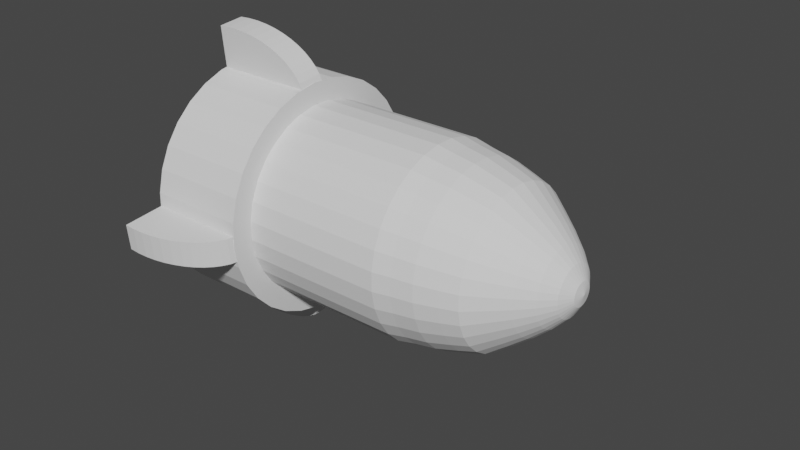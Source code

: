 # Source: Accual_rocket_.blend  (saved by Blender 2.91.10; exported with 4.5.12 LTS)
import bpy
from mathutils import Matrix  # noqa: F401  (used for matrix-valued properties, if any)

bpy.ops.wm.read_factory_settings(use_empty=True)
scene = bpy.context.scene
scene.name = 'Scene'

# ---- collections
col_collection = bpy.data.collections.new('Collection'); scene.collection.children.link(col_collection)

# ---- world
world_world = bpy.data.worlds.new('World'); scene.world = world_world
world_world.use_nodes = True; world_world.node_tree.nodes.clear()
_N = world_world.node_tree.nodes; _L = world_world.node_tree.links
n0 = _N.new('ShaderNodeOutputWorld'); n0.name = 'World Output'; n0.location = (300, 300)
n1 = _N.new('ShaderNodeBackground'); n1.name = 'Background'; n1.location = (10, 300)
n1.inputs[0].default_value = (0.05088, 0.05088, 0.05088, 1.0)
_L.new(n1.outputs[0], n0.inputs[0])
n0.is_active_output = True
world_world.color = (0.05088, 0.05088, 0.05088)
world_world.use_sun_shadow = False
world_world.sun_shadow_jitter_overblur = 0.0

# ---- meshes
me_cylinder = bpy.data.meshes.new('Cylinder')
me_cylinder.from_pydata([(9.301e-08, 0.7352, -0.3381), (2.467e-08, 1.544e-07, 0.7706), (0.1434, 0.7211, -0.3381), (0.2813, 0.6792, -0.3381), (0.4085, 0.6113, -0.3381), (0.5199, 0.5199, -0.3381), (0.6113, 0.4085, -0.3381), (0.6792, 0.2813, -0.3381), (0.7211, 0.1434, -0.3381), (0.7352, 1.307e-07, -0.3381), (0.7211, -0.1434, -0.3381), (0.6792, -0.2813, -0.3381), (0.6113, -0.4085, -0.3381), (0.5199, -0.5199, -0.3381), (0.4085, -0.6113, -0.3381), (0.2813, -0.6792, -0.3381), (0.1434, -0.7211, -0.3381), (-1.465e-07, -0.7352, -0.3381), (-0.1434, -0.7211, -0.3381), (-0.2813, -0.6792, -0.3381), (-0.4085, -0.6113, -0.3381), (-0.5199, -0.5199, -0.3381), (-0.6113, -0.4085, -0.3381), (-0.6792, -0.2813, -0.3381), (-0.7211, -0.1434, -0.3381), (-0.7352, 7.851e-07, -0.3381), (-0.7211, 0.1434, -0.3381), (-0.6792, 0.2813, -0.3381), (-0.6113, 0.4085, -0.3381), (-0.5199, 0.5199, -0.3381), (-0.4085, 0.6113, -0.3381), (-0.2813, 0.6792, -0.3381), (-0.1434, 0.7211, -0.3381), (-1.403e-08, 0.7352, 0.2121), (0.1434, 0.7211, 0.2121), (0.2813, 0.6792, 0.2121), (0.4085, 0.6113, 0.2121), (0.5199, 0.5199, 0.2121), (0.6113, 0.4085, 0.2121), (0.6792, 0.2813, 0.2121), (0.7211, 0.1434, 0.2121), (0.7352, 1.307e-07, 0.2121), (0.7211, -0.1434, 0.2121), (0.6792, -0.2813, 0.2121), (0.6113, -0.4085, 0.2121), (0.5199, -0.5199, 0.2121), (0.4085, -0.6113, 0.2121), (0.2813, -0.6792, 0.2121), (0.1434, -0.7211, 0.2121), (-2.536e-07, -0.7352, 0.2121), (-0.1434, -0.7211, 0.2121), (-0.2813, -0.6792, 0.2121), (-0.4085, -0.6113, 0.2121), (-0.5199, -0.5199, 0.2121), (-0.6113, -0.4085, 0.2121), (-0.6792, -0.2813, 0.2121), (-0.7211, -0.1434, 0.2121), (-0.7352, 7.851e-07, 0.2121), (-0.7211, 0.1434, 0.2121), (-0.6792, 0.2813, 0.2121), (-0.6113, 0.4085, 0.2121), (-0.5199, 0.5199, 0.2121), (-0.4085, 0.6113, 0.2121), (-0.2813, 0.6792, 0.2121), (-0.1434, 0.7211, 0.2121), (0.1156, 0.581, 0.5032), (-2.732e-08, 0.5924, 0.5032), (0.2267, 0.5473, 0.5032), (0.3291, 0.4925, 0.5032), (0.4189, 0.4189, 0.5032), (0.4925, 0.3291, 0.5032), (0.5473, 0.2267, 0.5032), (0.581, 0.1156, 0.5032), (0.5924, 1.609e-07, 0.5032), (0.581, -0.1156, 0.5032), (0.5473, -0.2267, 0.5032), (0.4925, -0.3291, 0.5032), (0.4189, -0.4189, 0.5032), (0.3291, -0.4925, 0.5032), (0.2267, -0.5473, 0.5032), (0.1156, -0.581, 0.5032), (-2.203e-07, -0.5924, 0.5032), (-0.1156, -0.581, 0.5032), (-0.2267, -0.5473, 0.5032), (-0.3291, -0.4925, 0.5032), (-0.4189, -0.4189, 0.5032), (-0.4925, -0.3291, 0.5032), (-0.5473, -0.2267, 0.5032), (-0.581, -0.1156, 0.5032), (-0.5924, 6.882e-07, 0.5032), (-0.581, 0.1156, 0.5032), (-0.5473, 0.2267, 0.5032), (-0.4925, 0.3291, 0.5032), (-0.4189, 0.4189, 0.5032), (-0.3291, 0.4925, 0.5032), (-0.2267, 0.5473, 0.5032), (-0.1156, 0.581, 0.5032), (0.09596, 0.4824, 0.5687), (-5.579e-08, 0.4919, 0.5687), (0.1882, 0.4544, 0.5687), (0.2733, 0.409, 0.5687), (0.3478, 0.3478, 0.5687), (0.409, 0.2733, 0.5687), (0.4544, 0.1882, 0.5687), (0.4824, 0.09596, 0.5687), (0.4919, 1.349e-07, 0.5687), (0.4824, -0.09596, 0.5687), (0.4544, -0.1882, 0.5687), (0.409, -0.2733, 0.5687), (0.3478, -0.3478, 0.5687), (0.2733, -0.409, 0.5687), (0.1882, -0.4544, 0.5687), (0.09596, -0.4824, 0.5687), (-1.841e-07, -0.4919, 0.5687), (-0.09596, -0.4824, 0.5687), (-0.1882, -0.4544, 0.5687), (-0.2733, -0.409, 0.5687), (-0.3478, -0.3478, 0.5687), (-0.409, -0.2733, 0.5687), (-0.4544, -0.1882, 0.5687), (-0.4824, -0.09596, 0.5687), (-0.4919, 6.107e-07, 0.5687), (-0.4824, 0.09596, 0.5687), (-0.4544, 0.1882, 0.5687), (-0.409, 0.2733, 0.5687), (-0.3478, 0.3478, 0.5687), (-0.2733, 0.409, 0.5687), (-0.1882, 0.4544, 0.5687), (-0.09596, 0.4824, 0.5687), (0.07636, 0.3839, 0.6317), (-9.518e-08, 0.3914, 0.6317), (0.1498, 0.3616, 0.6317), (0.2174, 0.3254, 0.6317), (0.2768, 0.2768, 0.6317), (0.3254, 0.2174, 0.6317), (0.3616, 0.1498, 0.6317), (0.3839, 0.07636, 0.6317), (0.3914, 1.064e-07, 0.6317), (0.3839, -0.07636, 0.6317), (0.3616, -0.1498, 0.6317), (0.3254, -0.2174, 0.6317), (0.2768, -0.2768, 0.6317), (0.2174, -0.3254, 0.6317), (0.1498, -0.3616, 0.6317), (0.07636, -0.3839, 0.6317), (-1.423e-07, -0.3914, 0.6317), (-0.07636, -0.3839, 0.6317), (-0.1498, -0.3616, 0.6317), (-0.2174, -0.3254, 0.6317), (-0.2768, -0.2768, 0.6317), (-0.3254, -0.2174, 0.6317), (-0.3616, -0.1498, 0.6317), (-0.3839, -0.07636, 0.6317), (-0.3914, 5.456e-07, 0.6317), (-0.3839, 0.07636, 0.6317), (-0.3616, 0.1498, 0.6317), (-0.3254, 0.2174, 0.6317), (-0.2768, 0.2768, 0.6317), (-0.2174, 0.3254, 0.6317), (-0.1498, 0.3616, 0.6317), (-0.07636, 0.3839, 0.6317), (0.05675, 0.2853, 0.6877), (-1.507e-07, 0.2909, 0.6877), (0.1113, 0.2688, 0.6877), (0.1616, 0.2419, 0.6877), (0.2057, 0.2057, 0.6877), (0.2419, 0.1616, 0.6877), (0.2688, 0.1113, 0.6877), (0.2853, 0.05675, 0.6877), (0.2909, 9.394e-08, 0.6877), (0.2853, -0.05675, 0.6877), (0.2688, -0.1113, 0.6877), (0.2419, -0.1616, 0.6877), (0.2057, -0.2057, 0.6877), (0.1616, -0.2419, 0.6877), (0.1113, -0.2688, 0.6877), (0.05675, -0.2853, 0.6877), (-9.167e-08, -0.2909, 0.6877), (-0.05675, -0.2853, 0.6877), (-0.1113, -0.2688, 0.6877), (-0.1616, -0.2419, 0.6877), (-0.2057, -0.2057, 0.6877), (-0.2419, -0.1616, 0.6877), (-0.2688, -0.1113, 0.6877), (-0.2853, -0.05675, 0.6877), (-0.2909, 4.975e-07, 0.6877), (-0.2853, 0.05675, 0.6877), (-0.2688, 0.1113, 0.6877), (-0.2419, 0.1616, 0.6877), (-0.2057, 0.2057, 0.6877), (-0.1616, 0.2419, 0.6877), (-0.1113, 0.2688, 0.6877), (-0.05675, 0.2853, 0.6877), (0.03715, 0.1868, 0.7325), (-2.022e-07, 0.1904, 0.7325), (0.07287, 0.1759, 0.7325), (0.1058, 0.1583, 0.7325), (0.1347, 0.1347, 0.7325), (0.1583, 0.1058, 0.7325), (0.1759, 0.07287, 0.7325), (0.1868, 0.03715, 0.7325), (0.1904, 8.002e-08, 0.7325), (0.1868, -0.03715, 0.7325), (0.1759, -0.07287, 0.7325), (0.1583, -0.1058, 0.7325), (0.1347, -0.1347, 0.7325), (0.1058, -0.1583, 0.7325), (0.07287, -0.1759, 0.7325), (0.03715, -0.1868, 0.7325), (-2.887e-08, -0.1904, 0.7325), (-0.03715, -0.1868, 0.7325), (-0.07287, -0.1759, 0.7325), (-0.1058, -0.1583, 0.7325), (-0.1347, -0.1347, 0.7325), (-0.1583, -0.1058, 0.7325), (-0.1759, -0.07287, 0.7325), (-0.1868, -0.03715, 0.7325), (-0.1904, 4.463e-07, 0.7325), (-0.1868, 0.03715, 0.7325), (-0.1759, 0.07287, 0.7325), (-0.1583, 0.1058, 0.7325), (-0.1347, 0.1347, 0.7325), (-0.1058, 0.1583, 0.7325), (-0.07287, 0.1759, 0.7325), (-0.03715, 0.1868, 0.7325), (0.01755, 0.08821, 0.7615), (-2.877e-07, 0.08994, 0.7615), (0.03442, 0.0831, 0.7615), (0.04997, 0.07479, 0.7615), (0.0636, 0.0636, 0.7615), (0.07478, 0.04997, 0.7615), (0.0831, 0.03442, 0.7615), (0.08821, 0.01755, 0.7615), (0.08994, 1.064e-07, 0.7615), (0.08821, -0.01755, 0.7615), (0.0831, -0.03442, 0.7615), (0.07478, -0.04997, 0.7615), (0.0636, -0.0636, 0.7615), (0.04997, -0.07478, 0.7615), (0.03442, -0.0831, 0.7615), (0.01755, -0.08821, 0.7615), (3.608e-08, -0.08994, 0.7615), (-0.01755, -0.08821, 0.7615), (-0.03442, -0.0831, 0.7615), (-0.04997, -0.07478, 0.7615), (-0.0636, -0.0636, 0.7615), (-0.07478, -0.04997, 0.7615), (-0.0831, -0.03442, 0.7615), (-0.08821, -0.01755, 0.7615), (-0.08994, 4.143e-07, 0.7615), (-0.08821, 0.01755, 0.7615), (-0.0831, 0.03442, 0.7615), (-0.07478, 0.04997, 0.7615), (-0.0636, 0.0636, 0.7615), (-0.04997, 0.07479, 0.7615), (-0.03442, 0.0831, 0.7615), (-0.01755, 0.08822, 0.7615), (-2.139e-08, 0.681, 0.3577), (0.1328, 0.6679, 0.3577), (0.2606, 0.6291, 0.3577), (0.3783, 0.5662, 0.3577), (0.4815, 0.4815, 0.3577), (0.5662, 0.3783, 0.3577), (0.6291, 0.2606, 0.3577), (0.6679, 0.1328, 0.3577), (0.681, 1.414e-07, 0.3577), (0.6679, -0.1328, 0.3577), (0.6291, -0.2606, 0.3577), (0.5662, -0.3783, 0.3577), (0.4815, -0.4815, 0.3577), (0.3783, -0.5662, 0.3577), (0.2606, -0.6291, 0.3577), (0.1328, -0.6679, 0.3577), (-2.433e-07, -0.681, 0.3577), (-0.1328, -0.6679, 0.3577), (-0.2606, -0.6291, 0.3577), (-0.3783, -0.5662, 0.3577), (-0.4815, -0.4815, 0.3577), (-0.5662, -0.3783, 0.3577), (-0.6291, -0.2606, 0.3577), (-0.6679, -0.1328, 0.3577), (-0.681, 7.475e-07, 0.3577), (-0.6679, 0.1328, 0.3577), (-0.6291, 0.2606, 0.3577), (-0.5662, 0.3783, 0.3577), (-0.4815, 0.4815, 0.3577), (-0.3783, 0.5662, 0.3577), (-0.2606, 0.6291, 0.3577), (-0.1328, 0.6679, 0.3577), (-0.1381, 0.6942, 0.2765), (-0.1236, 0.6213, 0.4389), (-2.481e-08, 0.6335, 0.4389), (-1.71e-08, 0.7078, 0.2765), (-0.2709, 0.6539, 0.2765), (-0.2424, 0.5852, 0.4389), (-0.3932, 0.5885, 0.2765), (-0.3519, 0.5267, 0.4389), (-0.5005, 0.5005, 0.2765), (-0.4479, 0.4479, 0.4389), (-0.5885, 0.3932, 0.2765), (-0.5267, 0.3519, 0.4389), (-0.6539, 0.2709, 0.2765), (-0.5852, 0.2424, 0.4389), (-0.6942, 0.1381, 0.2765), (-0.6213, 0.1236, 0.4389), (-0.7078, 7.663e-07, 0.2765), (-0.6335, 7.156e-07, 0.4389), (-0.6942, -0.1381, 0.2765), (-0.6213, -0.1236, 0.4389), (-0.6539, -0.2709, 0.2765), (-0.5852, -0.2424, 0.4389), (-0.5885, -0.3932, 0.2765), (-0.5267, -0.3519, 0.4389), (-0.5005, -0.5005, 0.2765), (-0.4479, -0.4479, 0.4389), (-0.3932, -0.5885, 0.2765), (-0.3519, -0.5267, 0.4389), (-0.2709, -0.6539, 0.2765), (-0.2424, -0.5852, 0.4389), (-0.1381, -0.6942, 0.2765), (-0.1236, -0.6213, 0.4389), (-2.477e-07, -0.7078, 0.2765), (-2.312e-07, -0.6335, 0.4389), (0.1381, -0.6942, 0.2765), (0.1236, -0.6213, 0.4389), (0.2709, -0.6539, 0.2765), (0.2424, -0.5852, 0.4389), (0.3932, -0.5885, 0.2765), (0.3519, -0.5267, 0.4389), (0.5005, -0.5005, 0.2765), (0.4479, -0.4479, 0.4389), (0.5885, -0.3932, 0.2765), (0.5267, -0.3519, 0.4389), (0.6539, -0.2709, 0.2765), (0.5852, -0.2424, 0.4389), (0.6942, -0.1381, 0.2765), (0.6213, -0.1236, 0.4389), (0.7078, 1.362e-07, 0.2765), (0.6335, 1.518e-07, 0.4389), (0.6942, 0.1381, 0.2765), (0.6213, 0.1236, 0.4389), (0.6539, 0.2709, 0.2765), (0.5852, 0.2424, 0.4389), (0.5885, 0.3932, 0.2765), (0.5267, 0.3519, 0.4389), (0.5005, 0.5005, 0.2765), (0.4479, 0.4479, 0.4389), (0.3932, 0.5885, 0.2765), (0.3519, 0.5267, 0.4389), (0.2709, 0.6539, 0.2765), (0.2424, 0.5852, 0.4389), (0.1381, 0.6942, 0.2765), (0.1236, 0.6213, 0.4389)], [], [(257, 291, 352, 258), (258, 352, 350, 259), (259, 350, 348, 260), (260, 348, 346, 261), (261, 346, 344, 262), (262, 344, 342, 263), (263, 342, 340, 264), (264, 340, 338, 265), (265, 338, 336, 266), (266, 336, 334, 267), (267, 334, 332, 268), (268, 332, 330, 269), (269, 330, 328, 270), (270, 328, 326, 271), (271, 326, 324, 272), (272, 324, 322, 273), (273, 322, 320, 274), (274, 320, 318, 275), (275, 318, 316, 276), (276, 316, 314, 277), (277, 314, 312, 278), (278, 312, 310, 279), (279, 310, 308, 280), (280, 308, 306, 281), (281, 306, 304, 282), (282, 304, 302, 283), (283, 302, 300, 284), (284, 300, 298, 285), (285, 298, 296, 286), (286, 296, 294, 287), (287, 294, 290, 288), (288, 290, 291, 257), (0, 2, 3, 4, 5, 6, 7, 8, 9, 10, 11, 12, 13, 14, 15, 16, 17, 18, 19, 20, 21, 22, 23, 24, 25, 26, 27, 28, 29, 30, 31, 32), (32, 64, 33, 0), (31, 63, 64, 32), (30, 62, 63, 31), (29, 61, 62, 30), (28, 60, 61, 29), (27, 59, 60, 28), (26, 58, 59, 27), (25, 57, 58, 26), (24, 56, 57, 25), (23, 55, 56, 24), (22, 54, 55, 23), (21, 53, 54, 22), (20, 52, 53, 21), (19, 51, 52, 20), (18, 50, 51, 19), (17, 49, 50, 18), (16, 48, 49, 17), (15, 47, 48, 16), (14, 46, 47, 15), (13, 45, 46, 14), (12, 44, 45, 13), (11, 43, 44, 12), (10, 42, 43, 11), (9, 41, 42, 10), (8, 40, 41, 9), (7, 39, 40, 8), (6, 38, 39, 7), (5, 37, 38, 6), (4, 36, 37, 5), (3, 35, 36, 4), (2, 34, 35, 3), (0, 33, 34, 2), (98, 97, 65, 66), (97, 99, 67, 65), (99, 100, 68, 67), (100, 101, 69, 68), (101, 102, 70, 69), (102, 103, 71, 70), (103, 104, 72, 71), (104, 105, 73, 72), (105, 106, 74, 73), (106, 107, 75, 74), (107, 108, 76, 75), (108, 109, 77, 76), (109, 110, 78, 77), (110, 111, 79, 78), (111, 112, 80, 79), (112, 113, 81, 80), (113, 114, 82, 81), (114, 115, 83, 82), (115, 116, 84, 83), (116, 117, 85, 84), (117, 118, 86, 85), (118, 119, 87, 86), (119, 120, 88, 87), (120, 121, 89, 88), (121, 122, 90, 89), (122, 123, 91, 90), (123, 124, 92, 91), (124, 125, 93, 92), (125, 126, 94, 93), (126, 127, 95, 94), (127, 128, 96, 95), (128, 98, 66, 96), (130, 129, 97, 98), (129, 131, 99, 97), (131, 132, 100, 99), (132, 133, 101, 100), (133, 134, 102, 101), (134, 135, 103, 102), (135, 136, 104, 103), (136, 137, 105, 104), (137, 138, 106, 105), (138, 139, 107, 106), (139, 140, 108, 107), (140, 141, 109, 108), (141, 142, 110, 109), (142, 143, 111, 110), (143, 144, 112, 111), (144, 145, 113, 112), (145, 146, 114, 113), (146, 147, 115, 114), (147, 148, 116, 115), (148, 149, 117, 116), (149, 150, 118, 117), (150, 151, 119, 118), (151, 152, 120, 119), (152, 153, 121, 120), (153, 154, 122, 121), (154, 155, 123, 122), (155, 156, 124, 123), (156, 157, 125, 124), (157, 158, 126, 125), (158, 159, 127, 126), (159, 160, 128, 127), (160, 130, 98, 128), (162, 161, 129, 130), (161, 163, 131, 129), (163, 164, 132, 131), (164, 165, 133, 132), (165, 166, 134, 133), (166, 167, 135, 134), (167, 168, 136, 135), (168, 169, 137, 136), (169, 170, 138, 137), (170, 171, 139, 138), (171, 172, 140, 139), (172, 173, 141, 140), (173, 174, 142, 141), (174, 175, 143, 142), (175, 176, 144, 143), (176, 177, 145, 144), (177, 178, 146, 145), (178, 179, 147, 146), (179, 180, 148, 147), (180, 181, 149, 148), (181, 182, 150, 149), (182, 183, 151, 150), (183, 184, 152, 151), (184, 185, 153, 152), (185, 186, 154, 153), (186, 187, 155, 154), (187, 188, 156, 155), (188, 189, 157, 156), (189, 190, 158, 157), (190, 191, 159, 158), (191, 192, 160, 159), (192, 162, 130, 160), (194, 193, 161, 162), (193, 195, 163, 161), (195, 196, 164, 163), (196, 197, 165, 164), (197, 198, 166, 165), (198, 199, 167, 166), (199, 200, 168, 167), (200, 201, 169, 168), (201, 202, 170, 169), (202, 203, 171, 170), (203, 204, 172, 171), (204, 205, 173, 172), (205, 206, 174, 173), (206, 207, 175, 174), (207, 208, 176, 175), (208, 209, 177, 176), (209, 210, 178, 177), (210, 211, 179, 178), (211, 212, 180, 179), (212, 213, 181, 180), (213, 214, 182, 181), (214, 215, 183, 182), (215, 216, 184, 183), (216, 217, 185, 184), (217, 218, 186, 185), (218, 219, 187, 186), (219, 220, 188, 187), (220, 221, 189, 188), (221, 222, 190, 189), (222, 223, 191, 190), (223, 224, 192, 191), (224, 194, 162, 192), (226, 225, 193, 194), (225, 227, 195, 193), (227, 228, 196, 195), (228, 229, 197, 196), (229, 230, 198, 197), (230, 231, 199, 198), (231, 232, 200, 199), (232, 233, 201, 200), (233, 234, 202, 201), (234, 235, 203, 202), (235, 236, 204, 203), (236, 237, 205, 204), (237, 238, 206, 205), (238, 239, 207, 206), (239, 240, 208, 207), (240, 241, 209, 208), (241, 242, 210, 209), (242, 243, 211, 210), (243, 244, 212, 211), (244, 245, 213, 212), (245, 246, 214, 213), (246, 247, 215, 214), (247, 248, 216, 215), (248, 249, 217, 216), (249, 250, 218, 217), (250, 251, 219, 218), (251, 252, 220, 219), (252, 253, 221, 220), (253, 254, 222, 221), (254, 255, 223, 222), (255, 256, 224, 223), (256, 226, 194, 224), (1, 225, 226), (1, 227, 225), (1, 228, 227), (1, 229, 228), (1, 230, 229), (1, 231, 230), (1, 232, 231), (1, 233, 232), (1, 234, 233), (1, 235, 234), (1, 236, 235), (1, 237, 236), (1, 238, 237), (1, 239, 238), (1, 240, 239), (1, 241, 240), (1, 242, 241), (1, 243, 242), (1, 244, 243), (1, 245, 244), (1, 246, 245), (1, 247, 246), (1, 248, 247), (1, 249, 248), (1, 250, 249), (1, 251, 250), (1, 252, 251), (1, 253, 252), (1, 254, 253), (1, 255, 254), (1, 256, 255), (1, 226, 256), (289, 288, 257, 292), (293, 287, 288, 289), (295, 286, 287, 293), (297, 285, 286, 295), (299, 284, 285, 297), (301, 283, 284, 299), (303, 282, 283, 301), (305, 281, 282, 303), (307, 280, 281, 305), (309, 279, 280, 307), (311, 278, 279, 309), (313, 277, 278, 311), (315, 276, 277, 313), (317, 275, 276, 315), (319, 274, 275, 317), (321, 273, 274, 319), (323, 272, 273, 321), (325, 271, 272, 323), (327, 270, 271, 325), (329, 269, 270, 327), (331, 268, 269, 329), (333, 267, 268, 331), (335, 266, 267, 333), (337, 265, 266, 335), (339, 264, 265, 337), (341, 263, 264, 339), (343, 262, 263, 341), (345, 261, 262, 343), (347, 260, 261, 345), (349, 259, 260, 347), (351, 258, 259, 349), (292, 257, 258, 351), (63, 293, 289, 64), (290, 96, 66, 291), (291, 66, 65, 352), (64, 289, 292, 33), (62, 295, 293, 63), (294, 95, 96, 290), (61, 297, 295, 62), (296, 94, 95, 294), (60, 299, 297, 61), (298, 93, 94, 296), (59, 301, 299, 60), (300, 92, 93, 298), (58, 303, 301, 59), (302, 91, 92, 300), (57, 305, 303, 58), (304, 90, 91, 302), (56, 307, 305, 57), (306, 89, 90, 304), (55, 309, 307, 56), (308, 88, 89, 306), (54, 311, 309, 55), (310, 87, 88, 308), (53, 313, 311, 54), (312, 86, 87, 310), (52, 315, 313, 53), (314, 85, 86, 312), (51, 317, 315, 52), (316, 84, 85, 314), (50, 319, 317, 51), (318, 83, 84, 316), (49, 321, 319, 50), (320, 82, 83, 318), (48, 323, 321, 49), (322, 81, 82, 320), (47, 325, 323, 48), (324, 80, 81, 322), (46, 327, 325, 47), (326, 79, 80, 324), (45, 329, 327, 46), (328, 78, 79, 326), (44, 331, 329, 45), (330, 77, 78, 328), (43, 333, 331, 44), (332, 76, 77, 330), (42, 335, 333, 43), (334, 75, 76, 332), (41, 337, 335, 42), (336, 74, 75, 334), (40, 339, 337, 41), (338, 73, 74, 336), (39, 341, 339, 40), (340, 72, 73, 338), (38, 343, 341, 39), (342, 71, 72, 340), (37, 345, 343, 38), (344, 70, 71, 342), (36, 347, 345, 37), (346, 69, 70, 344), (35, 349, 347, 36), (348, 68, 69, 346), (34, 351, 349, 35), (350, 67, 68, 348), (33, 292, 351, 34), (352, 65, 67, 350)])
_uv = me_cylinder.uv_layers.new(name='UVMap')
_uv.uv.foreach_set('vector', [1.0, 0.9641, 1.0, 0.9841, 0.9688, 0.9841, 0.9687, 0.9641, 0.9687, 0.9641, 0.9688, 0.9841, 0.9375, 0.9841, 0.9375, 0.9641, 0.9375, 0.9641, 0.9375, 0.9841, 0.9062, 0.9841, 0.9062, 0.9641, 0.9062, 0.9641, 0.9062, 0.9841, 0.875, 0.9841, 0.875, 0.9641, 0.875, 0.9641, 0.875, 0.9841, 0.8438, 0.9841, 0.8438, 0.9641, 0.8438, 0.9641, 0.8438, 0.9841, 0.8125, 0.9841, 0.8125, 0.9641, 0.8125, 0.9641, 0.8125, 0.9841, 0.7812, 0.9841, 0.7812, 0.9641, 0.7812, 0.9641, 0.7812, 0.9841, 0.75, 0.9841, 0.75, 0.9641, 0.75, 0.9641, 0.75, 0.9841, 0.7188, 0.9841, 0.7187, 0.9641, 0.7187, 0.9641, 0.7188, 0.9841, 0.6875, 0.9841, 0.6875, 0.9641, 0.6875, 0.9641, 0.6875, 0.9841, 0.6562, 0.9841, 0.6562, 0.9641, 0.6562, 0.9641, 0.6562, 0.9841, 0.625, 0.9841, 0.625, 0.9641, 0.625, 0.9641, 0.625, 0.9841, 0.5938, 0.9841, 0.5938, 0.9641, 0.5938, 0.9641, 0.5938, 0.9841, 0.5625, 0.9841, 0.5625, 0.9641, 0.5625, 0.9641, 0.5625, 0.9841, 0.5312, 0.9841, 0.5312, 0.9641, 0.5312, 0.9641, 0.5312, 0.9841, 0.5, 0.9841, 0.5, 0.9641, 0.5, 0.9641, 0.5, 0.9841, 0.4688, 0.9841, 0.4688, 0.9641, 0.4688, 0.9641, 0.4688, 0.9841, 0.4375, 0.9841, 0.4375, 0.9641, 0.4375, 0.9641, 0.4375, 0.9841, 0.4062, 0.9841, 0.4062, 0.9641, 0.4062, 0.9641, 0.4062, 0.9841, 0.375, 0.9841, 0.375, 0.9641, 0.375, 0.9641, 0.375, 0.9841, 0.3438, 0.9841, 0.3438, 0.9641, 0.3438, 0.9641, 0.3438, 0.9841, 0.3125, 0.9841, 0.3125, 0.9641, 0.3125, 0.9641, 0.3125, 0.9841, 0.2812, 0.9841, 0.2812, 0.9641, 0.2812, 0.9641, 0.2812, 0.9841, 0.25, 0.9841, 0.25, 0.9641, 0.25, 0.9641, 0.25, 0.9841, 0.2188, 0.9841, 0.2188, 0.9641, 0.2188, 0.9641, 0.2188, 0.9841, 0.1875, 0.9841, 0.1875, 0.9641, 0.1875, 0.9641, 0.1875, 0.9841, 0.1562, 0.9841, 0.1562, 0.9641, 0.1562, 0.9641, 0.1562, 0.9841, 0.125, 0.9841, 0.125, 0.9641, 0.125, 0.9641, 0.125, 0.9841, 0.09375, 0.9841, 0.09375, 0.9641, 0.09375, 0.9641, 0.09375, 0.9841, 0.0625, 0.9841, 0.0625, 0.9641, 0.0625, 0.9641, 0.0625, 0.9841, 0.03125, 0.9841, 0.03125, 0.9641, 0.03125, 0.9641, 0.03125, 0.9841, 0.0, 0.9841, 0.0, 0.9641, 0.75, 0.49, 0.7968, 0.4854, 0.8418, 0.4717, 0.8833, 0.4496, 0.9197, 0.4197, 0.9496, 0.3833, 0.9717, 0.3418, 0.9854, 0.2968, 0.99, 0.25, 0.9854, 0.2032, 0.9717, 0.1582, 0.9496, 0.1167, 0.9197, 0.08029, 0.8833, 0.05045, 0.8418, 0.02827, 0.7968, 0.01461, 0.75, 0.01, 0.7032, 0.01461, 0.6582, 0.02827, 0.6167, 0.05045, 0.5803, 0.08029, 0.5504, 0.1167, 0.5283, 0.1582, 0.5146, 0.2032, 0.51, 0.25, 0.5146, 0.2968, 0.5283, 0.3418, 0.5504, 0.3833, 0.5803, 0.4197, 0.6167, 0.4496, 0.6582, 0.4717, 0.7032, 0.4854, 0.03125, 0.5, 0.03125, 0.9281, 0.0, 0.9281, 0.0, 0.5, 0.0625, 0.5, 0.0625, 0.9281, 0.03125, 0.9281, 0.03125, 0.5, 0.09375, 0.5, 0.09375, 0.9281, 0.0625, 0.9281, 0.0625, 0.5, 0.125, 0.5, 0.125, 0.9281, 0.09375, 0.9281, 0.09375, 0.5, 0.1562, 0.5, 0.1562, 0.9281, 0.125, 0.9281, 0.125, 0.5, 0.1875, 0.5, 0.1875, 0.9281, 0.1562, 0.9281, 0.1562, 0.5, 0.2188, 0.5, 0.2188, 0.9281, 0.1875, 0.9281, 0.1875, 0.5, 0.25, 0.5, 0.25, 0.9281, 0.2188, 0.9281, 0.2188, 0.5, 0.2812, 0.5, 0.2812, 0.9281, 0.25, 0.9281, 0.25, 0.5, 0.3125, 0.5, 0.3125, 0.9281, 0.2812, 0.9281, 0.2812, 0.5, 0.3438, 0.5, 0.3438, 0.9281, 0.3125, 0.9281, 0.3125, 0.5, 0.375, 0.5, 0.375, 0.9281, 0.3438, 0.9281, 0.3438, 0.5, 0.4062, 0.5, 0.4062, 0.9281, 0.375, 0.9281, 0.375, 0.5, 0.4375, 0.5, 0.4375, 0.9281, 0.4062, 0.9281, 0.4062, 0.5, 0.4688, 0.5, 0.4688, 0.9281, 0.4375, 0.9281, 0.4375, 0.5, 0.5, 0.5, 0.5, 0.9281, 0.4688, 0.9281, 0.4688, 0.5, 0.5312, 0.5, 0.5312, 0.9281, 0.5, 0.9281, 0.5, 0.5, 0.5625, 0.5, 0.5625, 0.9281, 0.5312, 0.9281, 0.5312, 0.5, 0.5938, 0.5, 0.5938, 0.9281, 0.5625, 0.9281, 0.5625, 0.5, 0.625, 0.5, 0.625, 0.9281, 0.5938, 0.9281, 0.5938, 0.5, 0.6562, 0.5, 0.6562, 0.9281, 0.625, 0.9281, 0.625, 0.5, 0.6875, 0.5, 0.6875, 0.9281, 0.6562, 0.9281, 0.6562, 0.5, 0.7188, 0.5, 0.7188, 0.9281, 0.6875, 0.9281, 0.6875, 0.5, 0.75, 0.5, 0.75, 0.9281, 0.7188, 0.9281, 0.7188, 0.5, 0.7812, 0.5, 0.7812, 0.9281, 0.75, 0.9281, 0.75, 0.5, 0.8125, 0.5, 0.8125, 0.9281, 0.7812, 0.9281, 0.7812, 0.5, 0.8438, 0.5, 0.8438, 0.9281, 0.8125, 0.9281, 0.8125, 0.5, 0.875, 0.5, 0.875, 0.9281, 0.8438, 0.9281, 0.8438, 0.5, 0.9062, 0.5, 0.9062, 0.9281, 0.875, 0.9281, 0.875, 0.5, 0.9375, 0.5, 0.9375, 0.9281, 0.9062, 0.9281, 0.9062, 0.5, 0.9688, 0.5, 0.9688, 0.9281, 0.9375, 0.9281, 0.9375, 0.5, 1.0, 0.5, 1.0, 0.9281, 0.9688, 0.9281, 0.9688, 0.5, 0.25, 0.4493, 0.2889, 0.4455, 0.2968, 0.4854, 0.25, 0.49, 0.2889, 0.4455, 0.3263, 0.4341, 0.3418, 0.4717, 0.2968, 0.4854, 0.3263, 0.4341, 0.3607, 0.4157, 0.3833, 0.4496, 0.3418, 0.4717, 0.3607, 0.4157, 0.3909, 0.3909, 0.4197, 0.4197, 0.3833, 0.4496, 0.3909, 0.3909, 0.4157, 0.3607, 0.4496, 0.3833, 0.4197, 0.4197, 0.4157, 0.3607, 0.4341, 0.3263, 0.4717, 0.3418, 0.4496, 0.3833, 0.4341, 0.3263, 0.4455, 0.2889, 0.4854, 0.2968, 0.4717, 0.3418, 0.4455, 0.2889, 0.4493, 0.25, 0.49, 0.25, 0.4854, 0.2968, 0.4493, 0.25, 0.4455, 0.2111, 0.4854, 0.2032, 0.49, 0.25, 0.4455, 0.2111, 0.4341, 0.1737, 0.4717, 0.1582, 0.4854, 0.2032, 0.4341, 0.1737, 0.4157, 0.1393, 0.4496, 0.1167, 0.4717, 0.1582, 0.4157, 0.1393, 0.3909, 0.1091, 0.4197, 0.08029, 0.4496, 0.1167, 0.3909, 0.1091, 0.3607, 0.0843, 0.3833, 0.05045, 0.4197, 0.08029, 0.3607, 0.0843, 0.3263, 0.06588, 0.3418, 0.02827, 0.3833, 0.05045, 0.3263, 0.06588, 0.2889, 0.05454, 0.2968, 0.01461, 0.3418, 0.02827, 0.2889, 0.05454, 0.25, 0.05071, 0.25, 0.01, 0.2968, 0.01461, 0.25, 0.05071, 0.2111, 0.05454, 0.2032, 0.01461, 0.25, 0.01, 0.2111, 0.05454, 0.1737, 0.06588, 0.1582, 0.02827, 0.2032, 0.01461, 0.1737, 0.06588, 0.1393, 0.0843, 0.1167, 0.05045, 0.1582, 0.02827, 0.1393, 0.0843, 0.1091, 0.1091, 0.08029, 0.08029, 0.1167, 0.05045, 0.1091, 0.1091, 0.0843, 0.1393, 0.05045, 0.1167, 0.08029, 0.08029, 0.0843, 0.1393, 0.06588, 0.1737, 0.02827, 0.1582, 0.05045, 0.1167, 0.06588, 0.1737, 0.05454, 0.2111, 0.01461, 0.2032, 0.02827, 0.1582, 0.05454, 0.2111, 0.05071, 0.25, 0.01, 0.25, 0.01461, 0.2032, 0.05071, 0.25, 0.05454, 0.2889, 0.01461, 0.2968, 0.01, 0.25, 0.05454, 0.2889, 0.06588, 0.3263, 0.02827, 0.3418, 0.01461, 0.2968, 0.06588, 0.3263, 0.0843, 0.3607, 0.05045, 0.3833, 0.02827, 0.3418, 0.0843, 0.3607, 0.1091, 0.3909, 0.08029, 0.4197, 0.05045, 0.3833, 0.1091, 0.3909, 0.1393, 0.4157, 0.1167, 0.4496, 0.08029, 0.4197, 0.1393, 0.4157, 0.1737, 0.4341, 0.1582, 0.4717, 0.1167, 0.4496, 0.1737, 0.4341, 0.2111, 0.4455, 0.2032, 0.4854, 0.1582, 0.4717, 0.2111, 0.4455, 0.25, 0.4493, 0.25, 0.49, 0.2032, 0.4854, 0.25, 0.4086, 0.2809, 0.4055, 0.2889, 0.4455, 0.25, 0.4493, 0.2809, 0.4055, 0.3107, 0.3965, 0.3263, 0.4341, 0.2889, 0.4455, 0.3107, 0.3965, 0.3381, 0.3819, 0.3607, 0.4157, 0.3263, 0.4341, 0.3381, 0.3819, 0.3621, 0.3621, 0.3909, 0.3909, 0.3607, 0.4157, 0.3621, 0.3621, 0.3819, 0.3381, 0.4157, 0.3607, 0.3909, 0.3909, 0.3819, 0.3381, 0.3965, 0.3107, 0.4341, 0.3263, 0.4157, 0.3607, 0.3965, 0.3107, 0.4055, 0.2809, 0.4455, 0.2889, 0.4341, 0.3263, 0.4055, 0.2809, 0.4086, 0.25, 0.4493, 0.25, 0.4455, 0.2889, 0.4086, 0.25, 0.4055, 0.2191, 0.4455, 0.2111, 0.4493, 0.25, 0.4055, 0.2191, 0.3965, 0.1893, 0.4341, 0.1737, 0.4455, 0.2111, 0.3965, 0.1893, 0.3819, 0.1619, 0.4157, 0.1393, 0.4341, 0.1737, 0.3819, 0.1619, 0.3621, 0.1379, 0.3909, 0.1091, 0.4157, 0.1393, 0.3621, 0.1379, 0.3381, 0.1181, 0.3607, 0.0843, 0.3909, 0.1091, 0.3381, 0.1181, 0.3107, 0.1035, 0.3263, 0.06588, 0.3607, 0.0843, 0.3107, 0.1035, 0.2809, 0.09447, 0.2889, 0.05454, 0.3263, 0.06588, 0.2809, 0.09447, 0.25, 0.09142, 0.25, 0.05071, 0.2889, 0.05454, 0.25, 0.09142, 0.2191, 0.09447, 0.2111, 0.05454, 0.25, 0.05071, 0.2191, 0.09447, 0.1893, 0.1035, 0.1737, 0.06588, 0.2111, 0.05454, 0.1893, 0.1035, 0.1619, 0.1181, 0.1393, 0.0843, 0.1737, 0.06588, 0.1619, 0.1181, 0.1379, 0.1379, 0.1091, 0.1091, 0.1393, 0.0843, 0.1379, 0.1379, 0.1181, 0.1619, 0.0843, 0.1393, 0.1091, 0.1091, 0.1181, 0.1619, 0.1035, 0.1893, 0.06588, 0.1737, 0.0843, 0.1393, 0.1035, 0.1893, 0.09447, 0.2191, 0.05454, 0.2111, 0.06588, 0.1737, 0.09447, 0.2191, 0.09142, 0.25, 0.05071, 0.25, 0.05454, 0.2111, 0.09142, 0.25, 0.09447, 0.2809, 0.05454, 0.2889, 0.05071, 0.25, 0.09447, 0.2809, 0.1035, 0.3107, 0.06588, 0.3263, 0.05454, 0.2889, 0.1035, 0.3107, 0.1181, 0.3381, 0.0843, 0.3607, 0.06588, 0.3263, 0.1181, 0.3381, 0.1379, 0.3621, 0.1091, 0.3909, 0.0843, 0.3607, 0.1379, 0.3621, 0.1619, 0.3819, 0.1393, 0.4157, 0.1091, 0.3909, 0.1619, 0.3819, 0.1893, 0.3965, 0.1737, 0.4341, 0.1393, 0.4157, 0.1893, 0.3965, 0.2191, 0.4055, 0.2111, 0.4455, 0.1737, 0.4341, 0.2191, 0.4055, 0.25, 0.4086, 0.25, 0.4493, 0.2111, 0.4455, 0.25, 0.3679, 0.273, 0.3656, 0.2809, 0.4055, 0.25, 0.4086, 0.273, 0.3656, 0.2951, 0.3589, 0.3107, 0.3965, 0.2809, 0.4055, 0.2951, 0.3589, 0.3155, 0.348, 0.3381, 0.3819, 0.3107, 0.3965, 0.3155, 0.348, 0.3333, 0.3333, 0.3621, 0.3621, 0.3381, 0.3819, 0.3333, 0.3333, 0.348, 0.3155, 0.3819, 0.3381, 0.3621, 0.3621, 0.348, 0.3155, 0.3589, 0.2951, 0.3965, 0.3107, 0.3819, 0.3381, 0.3589, 0.2951, 0.3656, 0.273, 0.4055, 0.2809, 0.3965, 0.3107, 0.3656, 0.273, 0.3679, 0.25, 0.4086, 0.25, 0.4055, 0.2809, 0.3679, 0.25, 0.3656, 0.227, 0.4055, 0.2191, 0.4086, 0.25, 0.3656, 0.227, 0.3589, 0.2049, 0.3965, 0.1893, 0.4055, 0.2191, 0.3589, 0.2049, 0.348, 0.1845, 0.3819, 0.1619, 0.3965, 0.1893, 0.348, 0.1845, 0.3333, 0.1667, 0.3621, 0.1379, 0.3819, 0.1619, 0.3333, 0.1667, 0.3155, 0.152, 0.3381, 0.1181, 0.3621, 0.1379, 0.3155, 0.152, 0.2951, 0.1411, 0.3107, 0.1035, 0.3381, 0.1181, 0.2951, 0.1411, 0.273, 0.1344, 0.2809, 0.09447, 0.3107, 0.1035, 0.273, 0.1344, 0.25, 0.1321, 0.25, 0.09142, 0.2809, 0.09447, 0.25, 0.1321, 0.227, 0.1344, 0.2191, 0.09447, 0.25, 0.09142, 0.227, 0.1344, 0.2049, 0.1411, 0.1893, 0.1035, 0.2191, 0.09447, 0.2049, 0.1411, 0.1845, 0.152, 0.1619, 0.1181, 0.1893, 0.1035, 0.1845, 0.152, 0.1667, 0.1667, 0.1379, 0.1379, 0.1619, 0.1181, 0.1667, 0.1667, 0.152, 0.1845, 0.1181, 0.1619, 0.1379, 0.1379, 0.152, 0.1845, 0.1411, 0.2049, 0.1035, 0.1893, 0.1181, 0.1619, 0.1411, 0.2049, 0.1344, 0.227, 0.09447, 0.2191, 0.1035, 0.1893, 0.1344, 0.227, 0.1321, 0.25, 0.09142, 0.25, 0.09447, 0.2191, 0.1321, 0.25, 0.1344, 0.273, 0.09447, 0.2809, 0.09142, 0.25, 0.1344, 0.273, 0.1411, 0.2951, 0.1035, 0.3107, 0.09447, 0.2809, 0.1411, 0.2951, 0.152, 0.3155, 0.1181, 0.3381, 0.1035, 0.3107, 0.152, 0.3155, 0.1667, 0.3333, 0.1379, 0.3621, 0.1181, 0.3381, 0.1667, 0.3333, 0.1845, 0.348, 0.1619, 0.3819, 0.1379, 0.3621, 0.1845, 0.348, 0.2049, 0.3589, 0.1893, 0.3965, 0.1619, 0.3819, 0.2049, 0.3589, 0.227, 0.3656, 0.2191, 0.4055, 0.1893, 0.3965, 0.227, 0.3656, 0.25, 0.3679, 0.25, 0.4086, 0.2191, 0.4055, 0.25, 0.3272, 0.2651, 0.3257, 0.273, 0.3656, 0.25, 0.3679, 0.2651, 0.3257, 0.2795, 0.3213, 0.2951, 0.3589, 0.273, 0.3656, 0.2795, 0.3213, 0.2929, 0.3142, 0.3155, 0.348, 0.2951, 0.3589, 0.2929, 0.3142, 0.3046, 0.3046, 0.3333, 0.3333, 0.3155, 0.348, 0.3046, 0.3046, 0.3142, 0.2929, 0.348, 0.3155, 0.3333, 0.3333, 0.3142, 0.2929, 0.3213, 0.2795, 0.3589, 0.2951, 0.348, 0.3155, 0.3213, 0.2795, 0.3257, 0.2651, 0.3656, 0.273, 0.3589, 0.2951, 0.3257, 0.2651, 0.3272, 0.25, 0.3679, 0.25, 0.3656, 0.273, 0.3272, 0.25, 0.3257, 0.2349, 0.3656, 0.227, 0.3679, 0.25, 0.3257, 0.2349, 0.3213, 0.2205, 0.3589, 0.2049, 0.3656, 0.227, 0.3213, 0.2205, 0.3142, 0.2071, 0.348, 0.1845, 0.3589, 0.2049, 0.3142, 0.2071, 0.3046, 0.1954, 0.3333, 0.1667, 0.348, 0.1845, 0.3046, 0.1954, 0.2929, 0.1858, 0.3155, 0.152, 0.3333, 0.1667, 0.2929, 0.1858, 0.2795, 0.1787, 0.2951, 0.1411, 0.3155, 0.152, 0.2795, 0.1787, 0.2651, 0.1743, 0.273, 0.1344, 0.2951, 0.1411, 0.2651, 0.1743, 0.25, 0.1728, 0.25, 0.1321, 0.273, 0.1344, 0.25, 0.1728, 0.2349, 0.1743, 0.227, 0.1344, 0.25, 0.1321, 0.2349, 0.1743, 0.2205, 0.1787, 0.2049, 0.1411, 0.227, 0.1344, 0.2205, 0.1787, 0.2071, 0.1858, 0.1845, 0.152, 0.2049, 0.1411, 0.2071, 0.1858, 0.1954, 0.1954, 0.1667, 0.1667, 0.1845, 0.152, 0.1954, 0.1954, 0.1858, 0.2071, 0.152, 0.1845, 0.1667, 0.1667, 0.1858, 0.2071, 0.1787, 0.2205, 0.1411, 0.2049, 0.152, 0.1845, 0.1787, 0.2205, 0.1743, 0.2349, 0.1344, 0.227, 0.1411, 0.2049, 0.1743, 0.2349, 0.1728, 0.25, 0.1321, 0.25, 0.1344, 0.227, 0.1728, 0.25, 0.1743, 0.2651, 0.1344, 0.273, 0.1321, 0.25, 0.1743, 0.2651, 0.1787, 0.2795, 0.1411, 0.2951, 0.1344, 0.273, 0.1787, 0.2795, 0.1858, 0.2929, 0.152, 0.3155, 0.1411, 0.2951, 0.1858, 0.2929, 0.1954, 0.3046, 0.1667, 0.3333, 0.152, 0.3155, 0.1954, 0.3046, 0.2071, 0.3142, 0.1845, 0.348, 0.1667, 0.3333, 0.2071, 0.3142, 0.2205, 0.3213, 0.2049, 0.3589, 0.1845, 0.348, 0.2205, 0.3213, 0.2349, 0.3257, 0.227, 0.3656, 0.2049, 0.3589, 0.2349, 0.3257, 0.25, 0.3272, 0.25, 0.3679, 0.227, 0.3656, 0.25, 0.2864, 0.2571, 0.2857, 0.2651, 0.3257, 0.25, 0.3272, 0.2571, 0.2857, 0.2639, 0.2837, 0.2795, 0.3213, 0.2651, 0.3257, 0.2639, 0.2837, 0.2702, 0.2803, 0.2929, 0.3142, 0.2795, 0.3213, 0.2702, 0.2803, 0.2758, 0.2758, 0.3046, 0.3046, 0.2929, 0.3142, 0.2758, 0.2758, 0.2803, 0.2702, 0.3142, 0.2929, 0.3046, 0.3046, 0.2803, 0.2702, 0.2837, 0.2639, 0.3213, 0.2795, 0.3142, 0.2929, 0.2837, 0.2639, 0.2857, 0.2571, 0.3257, 0.2651, 0.3213, 0.2795, 0.2857, 0.2571, 0.2864, 0.25, 0.3272, 0.25, 0.3257, 0.2651, 0.2864, 0.25, 0.2857, 0.2429, 0.3257, 0.2349, 0.3272, 0.25, 0.2857, 0.2429, 0.2837, 0.2361, 0.3213, 0.2205, 0.3257, 0.2349, 0.2837, 0.2361, 0.2803, 0.2298, 0.3142, 0.2071, 0.3213, 0.2205, 0.2803, 0.2298, 0.2758, 0.2242, 0.3046, 0.1954, 0.3142, 0.2071, 0.2758, 0.2242, 0.2702, 0.2197, 0.2929, 0.1858, 0.3046, 0.1954, 0.2702, 0.2197, 0.2639, 0.2163, 0.2795, 0.1787, 0.2929, 0.1858, 0.2639, 0.2163, 0.2571, 0.2143, 0.2651, 0.1743, 0.2795, 0.1787, 0.2571, 0.2143, 0.25, 0.2136, 0.25, 0.1728, 0.2651, 0.1743, 0.25, 0.2136, 0.2429, 0.2143, 0.2349, 0.1743, 0.25, 0.1728, 0.2429, 0.2143, 0.2361, 0.2163, 0.2205, 0.1787, 0.2349, 0.1743, 0.2361, 0.2163, 0.2298, 0.2197, 0.2071, 0.1858, 0.2205, 0.1787, 0.2298, 0.2197, 0.2242, 0.2242, 0.1954, 0.1954, 0.2071, 0.1858, 0.2242, 0.2242, 0.2197, 0.2298, 0.1858, 0.2071, 0.1954, 0.1954, 0.2197, 0.2298, 0.2163, 0.2361, 0.1787, 0.2205, 0.1858, 0.2071, 0.2163, 0.2361, 0.2143, 0.2429, 0.1743, 0.2349, 0.1787, 0.2205, 0.2143, 0.2429, 0.2136, 0.25, 0.1728, 0.25, 0.1743, 0.2349, 0.2136, 0.25, 0.2143, 0.2571, 0.1743, 0.2651, 0.1728, 0.25, 0.2143, 0.2571, 0.2163, 0.2639, 0.1787, 0.2795, 0.1743, 0.2651, 0.2163, 0.2639, 0.2197, 0.2702, 0.1858, 0.2929, 0.1787, 0.2795, 0.2197, 0.2702, 0.2242, 0.2758, 0.1954, 0.3046, 0.1858, 0.2929, 0.2242, 0.2758, 0.2298, 0.2803, 0.2071, 0.3142, 0.1954, 0.3046, 0.2298, 0.2803, 0.2361, 0.2837, 0.2205, 0.3213, 0.2071, 0.3142, 0.2361, 0.2837, 0.2429, 0.2857, 0.2349, 0.3257, 0.2205, 0.3213, 0.2429, 0.2857, 0.25, 0.2864, 0.25, 0.3272, 0.2349, 0.3257, 0.2571, 0.2857, 0.2571, 0.2857, 0.25, 0.2864, 0.2639, 0.2837, 0.2639, 0.2837, 0.2571, 0.2857, 0.2702, 0.2803, 0.2702, 0.2803, 0.2639, 0.2837, 0.2758, 0.2758, 0.2758, 0.2758, 0.2702, 0.2803, 0.2803, 0.2702, 0.2803, 0.2702, 0.2758, 0.2758, 0.2837, 0.2639, 0.2837, 0.2639, 0.2803, 0.2702, 0.2857, 0.2571, 0.2857, 0.2571, 0.2837, 0.2639, 0.2864, 0.25, 0.2864, 0.25, 0.2857, 0.2571, 0.2857, 0.2429, 0.2857, 0.2429, 0.2864, 0.25, 0.2837, 0.2361, 0.2837, 0.2361, 0.2857, 0.2429, 0.2803, 0.2298, 0.2803, 0.2298, 0.2837, 0.2361, 0.2758, 0.2242, 0.2758, 0.2242, 0.2803, 0.2298, 0.2702, 0.2197, 0.2702, 0.2197, 0.2758, 0.2242, 0.2639, 0.2163, 0.2639, 0.2163, 0.2702, 0.2197, 0.2571, 0.2143, 0.2571, 0.2143, 0.2639, 0.2163, 0.25, 0.2136, 0.25, 0.2136, 0.2571, 0.2143, 0.2429, 0.2143, 0.2429, 0.2143, 0.25, 0.2136, 0.2361, 0.2163, 0.2361, 0.2163, 0.2429, 0.2143, 0.2298, 0.2197, 0.2298, 0.2197, 0.2361, 0.2163, 0.2242, 0.2242, 0.2242, 0.2242, 0.2298, 0.2197, 0.2197, 0.2298, 0.2197, 0.2298, 0.2242, 0.2242, 0.2163, 0.2361, 0.2163, 0.2361, 0.2197, 0.2298, 0.2143, 0.2429, 0.2143, 0.2429, 0.2163, 0.2361, 0.2136, 0.25, 0.2136, 0.25, 0.2143, 0.2429, 0.2143, 0.2571, 0.2143, 0.2571, 0.2136, 0.25, 0.2163, 0.2639, 0.2163, 0.2639, 0.2143, 0.2571, 0.2197, 0.2702, 0.2197, 0.2702, 0.2163, 0.2639, 0.2242, 0.2758, 0.2242, 0.2758, 0.2197, 0.2702, 0.2298, 0.2803, 0.2298, 0.2803, 0.2242, 0.2758, 0.2361, 0.2837, 0.2361, 0.2837, 0.2298, 0.2803, 0.2429, 0.2857, 0.2429, 0.2857, 0.2361, 0.2837, 0.25, 0.2864, 0.25, 0.2864, 0.2429, 0.2857, 0.03125, 0.944, 0.03125, 0.9641, 0.0, 0.9641, 0.0, 0.944, 0.0625, 0.944, 0.0625, 0.9641, 0.03125, 0.9641, 0.03125, 0.944, 0.09375, 0.944, 0.09375, 0.9641, 0.0625, 0.9641, 0.0625, 0.944, 0.125, 0.944, 0.125, 0.9641, 0.09375, 0.9641, 0.09375, 0.944, 0.1562, 0.944, 0.1562, 0.9641, 0.125, 0.9641, 0.125, 0.944, 0.1875, 0.944, 0.1875, 0.9641, 0.1562, 0.9641, 0.1562, 0.944, 0.2188, 0.944, 0.2188, 0.9641, 0.1875, 0.9641, 0.1875, 0.944, 0.25, 0.944, 0.25, 0.9641, 0.2188, 0.9641, 0.2188, 0.944, 0.2812, 0.944, 0.2812, 0.9641, 0.25, 0.9641, 0.25, 0.944, 0.3125, 0.944, 0.3125, 0.9641, 0.2812, 0.9641, 0.2812, 0.944, 0.3438, 0.944, 0.3438, 0.9641, 0.3125, 0.9641, 0.3125, 0.944, 0.375, 0.944, 0.375, 0.9641, 0.3438, 0.9641, 0.3438, 0.944, 0.4062, 0.944, 0.4062, 0.9641, 0.375, 0.9641, 0.375, 0.944, 0.4375, 0.944, 0.4375, 0.9641, 0.4062, 0.9641, 0.4062, 0.944, 0.4688, 0.944, 0.4688, 0.9641, 0.4375, 0.9641, 0.4375, 0.944, 0.5, 0.944, 0.5, 0.9641, 0.4688, 0.9641, 0.4688, 0.944, 0.5312, 0.944, 0.5312, 0.9641, 0.5, 0.9641, 0.5, 0.944, 0.5625, 0.944, 0.5625, 0.9641, 0.5312, 0.9641, 0.5312, 0.944, 0.5938, 0.944, 0.5938, 0.9641, 0.5625, 0.9641, 0.5625, 0.944, 0.625, 0.944, 0.625, 0.9641, 0.5938, 0.9641, 0.5938, 0.944, 0.6562, 0.944, 0.6562, 0.9641, 0.625, 0.9641, 0.625, 0.944, 0.6875, 0.944, 0.6875, 0.9641, 0.6562, 0.9641, 0.6562, 0.944, 0.7188, 0.944, 0.7187, 0.9641, 0.6875, 0.9641, 0.6875, 0.944, 0.75, 0.944, 0.75, 0.9641, 0.7187, 0.9641, 0.7188, 0.944, 0.7812, 0.944, 0.7812, 0.9641, 0.75, 0.9641, 0.75, 0.944, 0.8125, 0.944, 0.8125, 0.9641, 0.7812, 0.9641, 0.7812, 0.944, 0.8438, 0.944, 0.8438, 0.9641, 0.8125, 0.9641, 0.8125, 0.944, 0.875, 0.944, 0.875, 0.9641, 0.8438, 0.9641, 0.8438, 0.944, 0.9062, 0.944, 0.9062, 0.9641, 0.875, 0.9641, 0.875, 0.944, 0.9375, 0.944, 0.9375, 0.9641, 0.9062, 0.9641, 0.9062, 0.944, 0.9687, 0.944, 0.9687, 0.9641, 0.9375, 0.9641, 0.9375, 0.944, 1.0, 0.944, 1.0, 0.9641, 0.9687, 0.9641, 0.9687, 0.944, 0.0625, 0.9281, 0.0625, 0.944, 0.03125, 0.944, 0.03125, 0.9281, 0.03125, 0.9841, 0.03125, 1.0, 0.0, 1.0, 0.0, 0.9841, 1.0, 0.9841, 1.0, 1.0, 0.9688, 1.0, 0.9688, 0.9841, 0.03125, 0.9281, 0.03125, 0.944, 0.0, 0.944, 0.0, 0.9281, 0.09375, 0.9281, 0.09375, 0.944, 0.0625, 0.944, 0.0625, 0.9281, 0.0625, 0.9841, 0.0625, 1.0, 0.03125, 1.0, 0.03125, 0.9841, 0.125, 0.9281, 0.125, 0.944, 0.09375, 0.944, 0.09375, 0.9281, 0.09375, 0.9841, 0.09375, 1.0, 0.0625, 1.0, 0.0625, 0.9841, 0.1562, 0.9281, 0.1562, 0.944, 0.125, 0.944, 0.125, 0.9281, 0.125, 0.9841, 0.125, 1.0, 0.09375, 1.0, 0.09375, 0.9841, 0.1875, 0.9281, 0.1875, 0.944, 0.1562, 0.944, 0.1562, 0.9281, 0.1562, 0.9841, 0.1562, 1.0, 0.125, 1.0, 0.125, 0.9841, 0.2188, 0.9281, 0.2188, 0.944, 0.1875, 0.944, 0.1875, 0.9281, 0.1875, 0.9841, 0.1875, 1.0, 0.1562, 1.0, 0.1562, 0.9841, 0.25, 0.9281, 0.25, 0.944, 0.2188, 0.944, 0.2188, 0.9281, 0.2188, 0.9841, 0.2188, 1.0, 0.1875, 1.0, 0.1875, 0.9841, 0.2812, 0.9281, 0.2812, 0.944, 0.25, 0.944, 0.25, 0.9281, 0.25, 0.9841, 0.25, 1.0, 0.2188, 1.0, 0.2188, 0.9841, 0.3125, 0.9281, 0.3125, 0.944, 0.2812, 0.944, 0.2812, 0.9281, 0.2812, 0.9841, 0.2812, 1.0, 0.25, 1.0, 0.25, 0.9841, 0.3438, 0.9281, 0.3438, 0.944, 0.3125, 0.944, 0.3125, 0.9281, 0.3125, 0.9841, 0.3125, 1.0, 0.2812, 1.0, 0.2812, 0.9841, 0.375, 0.9281, 0.375, 0.944, 0.3438, 0.944, 0.3438, 0.9281, 0.3438, 0.9841, 0.3438, 1.0, 0.3125, 1.0, 0.3125, 0.9841, 0.4062, 0.9281, 0.4062, 0.944, 0.375, 0.944, 0.375, 0.9281, 0.375, 0.9841, 0.375, 1.0, 0.3438, 1.0, 0.3438, 0.9841, 0.4375, 0.9281, 0.4375, 0.944, 0.4062, 0.944, 0.4062, 0.9281, 0.4062, 0.9841, 0.4062, 1.0, 0.375, 1.0, 0.375, 0.9841, 0.4688, 0.9281, 0.4688, 0.944, 0.4375, 0.944, 0.4375, 0.9281, 0.4375, 0.9841, 0.4375, 1.0, 0.4062, 1.0, 0.4062, 0.9841, 0.5, 0.9281, 0.5, 0.944, 0.4688, 0.944, 0.4688, 0.9281, 0.4688, 0.9841, 0.4688, 1.0, 0.4375, 1.0, 0.4375, 0.9841, 0.5312, 0.9281, 0.5312, 0.944, 0.5, 0.944, 0.5, 0.9281, 0.5, 0.9841, 0.5, 1.0, 0.4688, 1.0, 0.4688, 0.9841, 0.5625, 0.9281, 0.5625, 0.944, 0.5312, 0.944, 0.5312, 0.9281, 0.5312, 0.9841, 0.5312, 1.0, 0.5, 1.0, 0.5, 0.9841, 0.5938, 0.9281, 0.5938, 0.944, 0.5625, 0.944, 0.5625, 0.9281, 0.5625, 0.9841, 0.5625, 1.0, 0.5312, 1.0, 0.5312, 0.9841, 0.625, 0.9281, 0.625, 0.944, 0.5938, 0.944, 0.5938, 0.9281, 0.5938, 0.9841, 0.5938, 1.0, 0.5625, 1.0, 0.5625, 0.9841, 0.6562, 0.9281, 0.6562, 0.944, 0.625, 0.944, 0.625, 0.9281, 0.625, 0.9841, 0.625, 1.0, 0.5938, 1.0, 0.5938, 0.9841, 0.6875, 0.9281, 0.6875, 0.944, 0.6562, 0.944, 0.6562, 0.9281, 0.6562, 0.9841, 0.6562, 1.0, 0.625, 1.0, 0.625, 0.9841, 0.7188, 0.9281, 0.7188, 0.944, 0.6875, 0.944, 0.6875, 0.9281, 0.6875, 0.9841, 0.6875, 1.0, 0.6562, 1.0, 0.6562, 0.9841, 0.75, 0.9281, 0.75, 0.944, 0.7188, 0.944, 0.7188, 0.9281, 0.7188, 0.9841, 0.7188, 1.0, 0.6875, 1.0, 0.6875, 0.9841, 0.7812, 0.9281, 0.7812, 0.944, 0.75, 0.944, 0.75, 0.9281, 0.75, 0.9841, 0.75, 1.0, 0.7188, 1.0, 0.7188, 0.9841, 0.8125, 0.9281, 0.8125, 0.944, 0.7812, 0.944, 0.7812, 0.9281, 0.7812, 0.9841, 0.7812, 1.0, 0.75, 1.0, 0.75, 0.9841, 0.8438, 0.9281, 0.8438, 0.944, 0.8125, 0.944, 0.8125, 0.9281, 0.8125, 0.9841, 0.8125, 1.0, 0.7812, 1.0, 0.7812, 0.9841, 0.875, 0.9281, 0.875, 0.944, 0.8438, 0.944, 0.8438, 0.9281, 0.8438, 0.9841, 0.8438, 1.0, 0.8125, 1.0, 0.8125, 0.9841, 0.9062, 0.9281, 0.9062, 0.944, 0.875, 0.944, 0.875, 0.9281, 0.875, 0.9841, 0.875, 1.0, 0.8438, 1.0, 0.8438, 0.9841, 0.9375, 0.9281, 0.9375, 0.944, 0.9062, 0.944, 0.9062, 0.9281, 0.9062, 0.9841, 0.9062, 1.0, 0.875, 1.0, 0.875, 0.9841, 0.9688, 0.9281, 0.9687, 0.944, 0.9375, 0.944, 0.9375, 0.9281, 0.9375, 0.9841, 0.9375, 1.0, 0.9062, 1.0, 0.9062, 0.9841, 1.0, 0.9281, 1.0, 0.944, 0.9687, 0.944, 0.9688, 0.9281, 0.9688, 0.9841, 0.9688, 1.0, 0.9375, 1.0, 0.9375, 0.9841])
me_cylinder.use_remesh_fix_poles = True
me_cylinder.use_remesh_preserve_attributes = False
me_cylinder.use_mirror_vertex_groups = False
me_cylinder.update()
me_plane = bpy.data.meshes.new('Plane')
me_plane.from_pydata([(0.4413, -0.1, 0.0), (0.0, -0.1, 0.3098), (0.0, -0.1, 0.0003296), (0.04973, -0.1, 0.3152), (0.09975, -0.1, 0.3141), (0.1492, -0.1, 0.3066), (0.1972, -0.1, 0.2926), (0.243, -0.1, 0.2724), (0.2858, -0.1, 0.2465), (0.3249, -0.1, 0.2152), (0.3595, -0.1, 0.1791), (0.3891, -0.1, 0.1387), (0.4131, -0.1, 0.09489), (0.4313, -0.1, 0.04826), (0.4413, 0.1, 2.014e-09), (-1.49e-08, 0.1, 0.3098), (-1.49e-08, 0.1, 0.0003296), (0.04973, 0.1, 0.3152), (0.09975, 0.1, 0.3141), (0.1492, 0.1, 0.3066), (0.1972, 0.1, 0.2926), (0.243, 0.1, 0.2724), (0.2858, 0.1, 0.2465), (0.3249, 0.1, 0.2152), (0.3595, 0.1, 0.1791), (0.3891, 0.1, 0.1387), (0.4131, 0.1, 0.09489), (0.4313, 0.1, 0.04826)], [], [(2, 0, 13, 12, 11, 10, 9, 8, 7, 6, 5, 4, 3, 1), (16, 15, 17, 18, 19, 20, 21, 22, 23, 24, 25, 26, 27, 14), (9, 10, 24, 23), (1, 3, 17, 15), (10, 11, 25, 24), (3, 4, 18, 17), (11, 12, 26, 25), (4, 5, 19, 18), (12, 13, 27, 26), (5, 6, 20, 19), (13, 0, 14, 27), (6, 7, 21, 20), (7, 8, 22, 21), (2, 1, 15, 16), (8, 9, 23, 22), (0, 2, 16, 14)])
_uv = me_plane.uv_layers.new(name='UVMap')
_uv.uv.foreach_set('vector', [0.0, 0.0, 0.0, 0.0, 0.0, 0.0, 0.0, 0.0, 0.0, 0.0, 0.0, 0.0, 0.0, 0.0, 0.0, 0.0, 0.0, 0.0, 0.0, 0.0, 0.0, 0.0, 0.0, 0.0, 0.0, 0.0, 0.0, 0.0, 0.0, 0.0, 0.0, 0.0, 0.0, 0.0, 0.0, 0.0, 0.0, 0.0, 0.0, 0.0, 0.0, 0.0, 0.0, 0.0, 0.0, 0.0, 0.0, 0.0, 0.0, 0.0, 0.0, 0.0, 0.0, 0.0, 0.0, 0.0, 0.0, 0.0, 0.0, 0.0, 0.0, 0.0, 0.0, 0.0, 0.0, 0.0, 0.0, 0.0, 0.0, 0.0, 0.0, 0.0, 0.0, 0.0, 0.0, 0.0, 0.0, 0.0, 0.0, 0.0, 0.0, 0.0, 0.0, 0.0, 0.0, 0.0, 0.0, 0.0, 0.0, 0.0, 0.0, 0.0, 0.0, 0.0, 0.0, 0.0, 0.0, 0.0, 0.0, 0.0, 0.0, 0.0, 0.0, 0.0, 0.0, 0.0, 0.0, 0.0, 0.0, 0.0, 0.0, 0.0, 0.0, 0.0, 0.0, 0.0, 0.0, 0.0, 0.0, 0.0, 0.0, 0.0, 0.0, 0.0, 0.0, 0.0, 0.0, 0.0, 0.0, 0.0, 0.0, 0.0, 0.0, 0.0, 0.0, 0.0, 0.0, 0.0, 0.0, 0.0, 0.0, 0.0, 0.0, 0.0, 0.0, 0.0, 0.0, 0.0, 0.0, 0.0, 0.0, 0.0, 0.0, 0.0, 0.0, 0.0, 0.0, 0.0, 0.0, 0.0, 0.0, 0.0, 0.0, 0.0, 0.0, 0.0, 0.0, 0.0])
me_plane.use_remesh_fix_poles = True
me_plane.use_remesh_preserve_attributes = False
me_plane.use_mirror_vertex_groups = False
me_plane.update()
me_cylinder_002 = bpy.data.meshes.new('Cylinder.002')
me_cylinder_002.from_pydata([(-1.663e-07, 0.789, -2.0), (-9.835e-08, 1.0, 0.0), (0.1539, 0.7739, -2.0), (0.1951, 0.9808, 0.0), (0.3019, 0.729, -2.0), (0.3827, 0.9239, 0.0), (0.4384, 0.6561, -2.0), (0.5556, 0.8315, 0.0), (0.5579, 0.5579, -2.0), (0.7071, 0.7071, 0.0), (0.6561, 0.4384, -2.0), (0.8315, 0.5556, 0.0), (0.729, 0.3019, -2.0), (0.9239, 0.3827, 0.0), (0.7739, 0.1539, -2.0), (0.9808, 0.1951, 0.0), (0.789, 9.015e-08, -2.0), (1.0, 1.351e-07, 0.0), (0.7739, -0.1539, -2.0), (0.9808, -0.1951, 0.0), (0.729, -0.3019, -2.0), (0.9239, -0.3827, 0.0), (0.6561, -0.4384, -2.0), (0.8315, -0.5556, 0.0), (0.5579, -0.5579, -2.0), (0.7071, -0.7071, 0.0), (0.4384, -0.6561, -2.0), (0.5556, -0.8315, 0.0), (0.3019, -0.729, -2.0), (0.3827, -0.9239, 0.0), (0.1539, -0.7739, -2.0), (0.1951, -0.9808, 0.0), (-2.528e-07, -0.789, -2.0), (-3.05e-07, -1.0, 0.0), (-0.1539, -0.7739, -2.0), (-0.1951, -0.9808, 0.0), (-0.3019, -0.729, -2.0), (-0.3827, -0.9239, 0.0), (-0.4384, -0.6561, -2.0), (-0.5556, -0.8315, 0.0), (-0.5579, -0.5579, -2.0), (-0.7071, -0.7071, 0.0), (-0.6561, -0.4384, -2.0), (-0.8315, -0.5556, 0.0), (-0.729, -0.3019, -2.0), (-0.9239, -0.3827, 0.0), (-0.7739, -0.1539, -2.0), (-0.9808, -0.1951, 0.0), (-0.789, 7.259e-07, -2.0), (-1.0, 9.06e-07, 0.0), (-0.7739, 0.1539, -2.0), (-0.9808, 0.1951, 0.0), (-0.729, 0.3019, -2.0), (-0.9239, 0.3827, 0.0), (-0.6561, 0.4384, -2.0), (-0.8315, 0.5556, 0.0), (-0.5579, 0.5579, -2.0), (-0.7071, 0.7071, 0.0), (-0.4384, 0.6561, -2.0), (-0.5556, 0.8315, 0.0), (-0.3019, 0.729, -2.0), (-0.3827, 0.9239, 0.0), (-0.1539, 0.7739, -2.0), (-0.1951, 0.9808, 0.0), (-9.835e-08, 1.0, -2.0), (0.1951, 0.9808, -2.0), (0.3827, 0.9239, -2.0), (0.5556, 0.8315, -2.0), (0.7071, 0.7071, -2.0), (0.8315, 0.5556, -2.0), (0.9239, 0.3827, -2.0), (0.9808, 0.1951, -2.0), (1.0, 1.351e-07, -2.0), (0.9808, -0.1951, -2.0), (0.9239, -0.3827, -2.0), (0.8315, -0.5556, -2.0), (0.7071, -0.7071, -2.0), (0.5556, -0.8315, -2.0), (0.3827, -0.9239, -2.0), (0.1951, -0.9808, -2.0), (-3.05e-07, -1.0, -2.0), (-0.1951, -0.9808, -2.0), (-0.3827, -0.9239, -2.0), (-0.5556, -0.8315, -2.0), (-0.7071, -0.7071, -2.0), (-0.8315, -0.5556, -2.0), (-0.9239, -0.3827, -2.0), (-0.9808, -0.1951, -2.0), (-1.0, 9.06e-07, -2.0), (-0.9808, 0.1951, -2.0), (-0.9239, 0.3827, -2.0), (-0.8315, 0.5556, -2.0), (-0.7071, 0.7071, -2.0), (-0.5556, 0.8315, -2.0), (-0.3827, 0.9239, -2.0), (-0.1951, 0.9808, -2.0), (-1.663e-07, 0.789, -1.565), (0.1539, 0.7739, -1.565), (0.3019, 0.729, -1.565), (0.4384, 0.6561, -1.565), (0.5579, 0.5579, -1.565), (0.6561, 0.4384, -1.565), (0.729, 0.3019, -1.565), (0.7739, 0.1539, -1.565), (0.789, 9.015e-08, -1.565), (0.7739, -0.1539, -1.565), (0.729, -0.3019, -1.565), (0.6561, -0.4384, -1.565), (0.5579, -0.5579, -1.565), (0.4384, -0.6561, -1.565), (0.3019, -0.729, -1.565), (0.1539, -0.7739, -1.565), (-2.528e-07, -0.789, -1.565), (-0.1539, -0.7739, -1.565), (-0.3019, -0.729, -1.565), (-0.4384, -0.6561, -1.565), (-0.5579, -0.5579, -1.565), (-0.6561, -0.4384, -1.565), (-0.729, -0.3019, -1.565), (-0.7739, -0.1539, -1.565), (-0.789, 7.259e-07, -1.565), (-0.7739, 0.1539, -1.565), (-0.729, 0.3019, -1.565), (-0.6561, 0.4384, -1.565), (-0.5579, 0.5579, -1.565), (-0.4384, 0.6561, -1.565), (-0.3019, 0.729, -1.565), (-0.1539, 0.7739, -1.565)], [], [(64, 1, 3, 65), (65, 3, 5, 66), (66, 5, 7, 67), (67, 7, 9, 68), (68, 9, 11, 69), (69, 11, 13, 70), (70, 13, 15, 71), (71, 15, 17, 72), (72, 17, 19, 73), (73, 19, 21, 74), (74, 21, 23, 75), (75, 23, 25, 76), (76, 25, 27, 77), (77, 27, 29, 78), (78, 29, 31, 79), (79, 31, 33, 80), (80, 33, 35, 81), (81, 35, 37, 82), (82, 37, 39, 83), (83, 39, 41, 84), (84, 41, 43, 85), (85, 43, 45, 86), (86, 45, 47, 87), (87, 47, 49, 88), (88, 49, 51, 89), (89, 51, 53, 90), (90, 53, 55, 91), (91, 55, 57, 92), (92, 57, 59, 93), (93, 59, 61, 94), (3, 1, 63, 61, 59, 57, 55, 53, 51, 49, 47, 45, 43, 41, 39, 37, 35, 33, 31, 29, 27, 25, 23, 21, 19, 17, 15, 13, 11, 9, 7, 5), (94, 61, 63, 95), (95, 63, 1, 64), (50, 52, 122, 121), (2, 0, 64, 65), (4, 2, 65, 66), (6, 4, 66, 67), (8, 6, 67, 68), (10, 8, 68, 69), (12, 10, 69, 70), (14, 12, 70, 71), (16, 14, 71, 72), (18, 16, 72, 73), (20, 18, 73, 74), (22, 20, 74, 75), (24, 22, 75, 76), (26, 24, 76, 77), (28, 26, 77, 78), (30, 28, 78, 79), (32, 30, 79, 80), (34, 32, 80, 81), (36, 34, 81, 82), (38, 36, 82, 83), (40, 38, 83, 84), (42, 40, 84, 85), (44, 42, 85, 86), (46, 44, 86, 87), (48, 46, 87, 88), (50, 48, 88, 89), (52, 50, 89, 90), (54, 52, 90, 91), (56, 54, 91, 92), (58, 56, 92, 93), (60, 58, 93, 94), (62, 60, 94, 95), (0, 62, 95, 64), (96, 97, 98, 99, 100, 101, 102, 103, 104, 105, 106, 107, 108, 109, 110, 111, 112, 113, 114, 115, 116, 117, 118, 119, 120, 121, 122, 123, 124, 125, 126, 127), (24, 26, 109, 108), (52, 54, 123, 122), (26, 28, 110, 109), (0, 2, 97, 96), (54, 56, 124, 123), (28, 30, 111, 110), (2, 4, 98, 97), (56, 58, 125, 124), (30, 32, 112, 111), (4, 6, 99, 98), (58, 60, 126, 125), (32, 34, 113, 112), (6, 8, 100, 99), (60, 62, 127, 126), (34, 36, 114, 113), (8, 10, 101, 100), (62, 0, 96, 127), (36, 38, 115, 114), (10, 12, 102, 101), (38, 40, 116, 115), (12, 14, 103, 102), (40, 42, 117, 116), (14, 16, 104, 103), (42, 44, 118, 117), (16, 18, 105, 104), (44, 46, 119, 118), (18, 20, 106, 105), (46, 48, 120, 119), (20, 22, 107, 106), (48, 50, 121, 120), (22, 24, 108, 107)])
_uv = me_cylinder_002.uv_layers.new(name='UVMap')
_uv.uv.foreach_set('vector', [1.0, 0.5, 1.0, 1.0, 0.9688, 1.0, 0.9688, 0.5, 0.9688, 0.5, 0.9688, 1.0, 0.9375, 1.0, 0.9375, 0.5, 0.9375, 0.5, 0.9375, 1.0, 0.9062, 1.0, 0.9062, 0.5, 0.9062, 0.5, 0.9062, 1.0, 0.875, 1.0, 0.875, 0.5, 0.875, 0.5, 0.875, 1.0, 0.8438, 1.0, 0.8438, 0.5, 0.8438, 0.5, 0.8438, 1.0, 0.8125, 1.0, 0.8125, 0.5, 0.8125, 0.5, 0.8125, 1.0, 0.7812, 1.0, 0.7812, 0.5, 0.7812, 0.5, 0.7812, 1.0, 0.75, 1.0, 0.75, 0.5, 0.75, 0.5, 0.75, 1.0, 0.7188, 1.0, 0.7188, 0.5, 0.7188, 0.5, 0.7188, 1.0, 0.6875, 1.0, 0.6875, 0.5, 0.6875, 0.5, 0.6875, 1.0, 0.6562, 1.0, 0.6562, 0.5, 0.6562, 0.5, 0.6562, 1.0, 0.625, 1.0, 0.625, 0.5, 0.625, 0.5, 0.625, 1.0, 0.5938, 1.0, 0.5938, 0.5, 0.5938, 0.5, 0.5938, 1.0, 0.5625, 1.0, 0.5625, 0.5, 0.5625, 0.5, 0.5625, 1.0, 0.5312, 1.0, 0.5312, 0.5, 0.5312, 0.5, 0.5312, 1.0, 0.5, 1.0, 0.5, 0.5, 0.5, 0.5, 0.5, 1.0, 0.4688, 1.0, 0.4688, 0.5, 0.4688, 0.5, 0.4688, 1.0, 0.4375, 1.0, 0.4375, 0.5, 0.4375, 0.5, 0.4375, 1.0, 0.4062, 1.0, 0.4062, 0.5, 0.4062, 0.5, 0.4062, 1.0, 0.375, 1.0, 0.375, 0.5, 0.375, 0.5, 0.375, 1.0, 0.3438, 1.0, 0.3438, 0.5, 0.3438, 0.5, 0.3438, 1.0, 0.3125, 1.0, 0.3125, 0.5, 0.3125, 0.5, 0.3125, 1.0, 0.2812, 1.0, 0.2812, 0.5, 0.2812, 0.5, 0.2812, 1.0, 0.25, 1.0, 0.25, 0.5, 0.25, 0.5, 0.25, 1.0, 0.2188, 1.0, 0.2188, 0.5, 0.2188, 0.5, 0.2188, 1.0, 0.1875, 1.0, 0.1875, 0.5, 0.1875, 0.5, 0.1875, 1.0, 0.1562, 1.0, 0.1562, 0.5, 0.1562, 0.5, 0.1562, 1.0, 0.125, 1.0, 0.125, 0.5, 0.125, 0.5, 0.125, 1.0, 0.09375, 1.0, 0.09375, 0.5, 0.09375, 0.5, 0.09375, 1.0, 0.0625, 1.0, 0.0625, 0.5, 0.2968, 0.4854, 0.25, 0.49, 0.2032, 0.4854, 0.1582, 0.4717, 0.1167, 0.4496, 0.08029, 0.4197, 0.05045, 0.3833, 0.02827, 0.3418, 0.01461, 0.2968, 0.01, 0.25, 0.01461, 0.2032, 0.02827, 0.1582, 0.05045, 0.1167, 0.08029, 0.08029, 0.1167, 0.05045, 0.1582, 0.02827, 0.2032, 0.01461, 0.25, 0.01, 0.2968, 0.01461, 0.3418, 0.02827, 0.3833, 0.05045, 0.4197, 0.08029, 0.4496, 0.1167, 0.4717, 0.1582, 0.4854, 0.2032, 0.49, 0.25, 0.4854, 0.2968, 0.4717, 0.3418, 0.4496, 0.3833, 0.4197, 0.4197, 0.3833, 0.4496, 0.3418, 0.4717, 0.0625, 0.5, 0.0625, 1.0, 0.03125, 1.0, 0.03125, 0.5, 0.03125, 0.5, 0.03125, 1.0, 0.0, 1.0, 0.0, 0.5, 0.5643, 0.2869, 0.575, 0.3225, 0.575, 0.3225, 0.5643, 0.2869, 0.7869, 0.4357, 0.75, 0.4394, 0.75, 0.49, 0.7968, 0.4854, 0.8225, 0.425, 0.7869, 0.4357, 0.7968, 0.4854, 0.8418, 0.4717, 0.8552, 0.4075, 0.8225, 0.425, 0.8418, 0.4717, 0.8833, 0.4496, 0.8839, 0.3839, 0.8552, 0.4075, 0.8833, 0.4496, 0.9197, 0.4197, 0.9075, 0.3552, 0.8839, 0.3839, 0.9197, 0.4197, 0.9496, 0.3833, 0.925, 0.3225, 0.9075, 0.3552, 0.9496, 0.3833, 0.9717, 0.3418, 0.9357, 0.2869, 0.925, 0.3225, 0.9717, 0.3418, 0.9854, 0.2968, 0.9394, 0.25, 0.9357, 0.2869, 0.9854, 0.2968, 0.99, 0.25, 0.9357, 0.2131, 0.9394, 0.25, 0.99, 0.25, 0.9854, 0.2032, 0.925, 0.1775, 0.9357, 0.2131, 0.9854, 0.2032, 0.9717, 0.1582, 0.9075, 0.1448, 0.925, 0.1775, 0.9717, 0.1582, 0.9496, 0.1167, 0.8839, 0.1161, 0.9075, 0.1448, 0.9496, 0.1167, 0.9197, 0.08029, 0.8552, 0.09255, 0.8839, 0.1161, 0.9197, 0.08029, 0.8833, 0.05045, 0.8225, 0.07505, 0.8552, 0.09255, 0.8833, 0.05045, 0.8418, 0.02827, 0.7869, 0.06427, 0.8225, 0.07505, 0.8418, 0.02827, 0.7968, 0.01461, 0.75, 0.06063, 0.7869, 0.06427, 0.7968, 0.01461, 0.75, 0.01, 0.7131, 0.06427, 0.75, 0.06063, 0.75, 0.01, 0.7032, 0.01461, 0.6775, 0.07505, 0.7131, 0.06427, 0.7032, 0.01461, 0.6582, 0.02827, 0.6448, 0.09255, 0.6775, 0.07505, 0.6582, 0.02827, 0.6167, 0.05045, 0.6161, 0.1161, 0.6448, 0.09255, 0.6167, 0.05045, 0.5803, 0.08029, 0.5925, 0.1448, 0.6161, 0.1161, 0.5803, 0.08029, 0.5504, 0.1167, 0.575, 0.1775, 0.5925, 0.1448, 0.5504, 0.1167, 0.5283, 0.1582, 0.5643, 0.2131, 0.575, 0.1775, 0.5283, 0.1582, 0.5146, 0.2032, 0.5606, 0.25, 0.5643, 0.2131, 0.5146, 0.2032, 0.51, 0.25, 0.5643, 0.2869, 0.5606, 0.25, 0.51, 0.25, 0.5146, 0.2968, 0.575, 0.3225, 0.5643, 0.2869, 0.5146, 0.2968, 0.5283, 0.3418, 0.5925, 0.3552, 0.575, 0.3225, 0.5283, 0.3418, 0.5504, 0.3833, 0.6161, 0.3839, 0.5925, 0.3552, 0.5504, 0.3833, 0.5803, 0.4197, 0.6448, 0.4075, 0.6161, 0.3839, 0.5803, 0.4197, 0.6167, 0.4496, 0.6775, 0.425, 0.6448, 0.4075, 0.6167, 0.4496, 0.6582, 0.4717, 0.7131, 0.4357, 0.6775, 0.425, 0.6582, 0.4717, 0.7032, 0.4854, 0.75, 0.4394, 0.7131, 0.4357, 0.7032, 0.4854, 0.75, 0.49, 0.75, 0.4394, 0.7869, 0.4357, 0.8225, 0.425, 0.8552, 0.4075, 0.8839, 0.3839, 0.9075, 0.3552, 0.925, 0.3225, 0.9357, 0.2869, 0.9394, 0.25, 0.9357, 0.2131, 0.925, 0.1775, 0.9075, 0.1448, 0.8839, 0.1161, 0.8552, 0.09255, 0.8225, 0.07505, 0.7869, 0.06427, 0.75, 0.06063, 0.7131, 0.06427, 0.6775, 0.07505, 0.6448, 0.09255, 0.6161, 0.1161, 0.5925, 0.1448, 0.575, 0.1775, 0.5643, 0.2131, 0.5606, 0.25, 0.5643, 0.2869, 0.575, 0.3225, 0.5925, 0.3552, 0.6161, 0.3839, 0.6448, 0.4075, 0.6775, 0.425, 0.7131, 0.4357, 0.8839, 0.1161, 0.8552, 0.09255, 0.8552, 0.09255, 0.8839, 0.1161, 0.575, 0.3225, 0.5925, 0.3552, 0.5925, 0.3552, 0.575, 0.3225, 0.8552, 0.09255, 0.8225, 0.07505, 0.8225, 0.07505, 0.8552, 0.09255, 0.75, 0.4394, 0.7869, 0.4357, 0.7869, 0.4357, 0.75, 0.4394, 0.5925, 0.3552, 0.6161, 0.3839, 0.6161, 0.3839, 0.5925, 0.3552, 0.8225, 0.07505, 0.7869, 0.06427, 0.7869, 0.06427, 0.8225, 0.07505, 0.7869, 0.4357, 0.8225, 0.425, 0.8225, 0.425, 0.7869, 0.4357, 0.6161, 0.3839, 0.6448, 0.4075, 0.6448, 0.4075, 0.6161, 0.3839, 0.7869, 0.06427, 0.75, 0.06063, 0.75, 0.06063, 0.7869, 0.06427, 0.8225, 0.425, 0.8552, 0.4075, 0.8552, 0.4075, 0.8225, 0.425, 0.6448, 0.4075, 0.6775, 0.425, 0.6775, 0.425, 0.6448, 0.4075, 0.75, 0.06063, 0.7131, 0.06427, 0.7131, 0.06427, 0.75, 0.06063, 0.8552, 0.4075, 0.8839, 0.3839, 0.8839, 0.3839, 0.8552, 0.4075, 0.6775, 0.425, 0.7131, 0.4357, 0.7131, 0.4357, 0.6775, 0.425, 0.7131, 0.06427, 0.6775, 0.07505, 0.6775, 0.07505, 0.7131, 0.06427, 0.8839, 0.3839, 0.9075, 0.3552, 0.9075, 0.3552, 0.8839, 0.3839, 0.7131, 0.4357, 0.75, 0.4394, 0.75, 0.4394, 0.7131, 0.4357, 0.6775, 0.07505, 0.6448, 0.09255, 0.6448, 0.09255, 0.6775, 0.07505, 0.9075, 0.3552, 0.925, 0.3225, 0.925, 0.3225, 0.9075, 0.3552, 0.6448, 0.09255, 0.6161, 0.1161, 0.6161, 0.1161, 0.6448, 0.09255, 0.925, 0.3225, 0.9357, 0.2869, 0.9357, 0.2869, 0.925, 0.3225, 0.6161, 0.1161, 0.5925, 0.1448, 0.5925, 0.1448, 0.6161, 0.1161, 0.9357, 0.2869, 0.9394, 0.25, 0.9394, 0.25, 0.9357, 0.2869, 0.5925, 0.1448, 0.575, 0.1775, 0.575, 0.1775, 0.5925, 0.1448, 0.9394, 0.25, 0.9357, 0.2131, 0.9357, 0.2131, 0.9394, 0.25, 0.575, 0.1775, 0.5643, 0.2131, 0.5643, 0.2131, 0.575, 0.1775, 0.9357, 0.2131, 0.925, 0.1775, 0.925, 0.1775, 0.9357, 0.2131, 0.5643, 0.2131, 0.5606, 0.25, 0.5606, 0.25, 0.5643, 0.2131, 0.925, 0.1775, 0.9075, 0.1448, 0.9075, 0.1448, 0.925, 0.1775, 0.5606, 0.25, 0.5643, 0.2869, 0.5643, 0.2869, 0.5606, 0.25, 0.9075, 0.1448, 0.8839, 0.1161, 0.8839, 0.1161, 0.9075, 0.1448])
me_cylinder_002.use_remesh_fix_poles = True
me_cylinder_002.use_remesh_preserve_attributes = False
me_cylinder_002.use_mirror_vertex_groups = False
me_cylinder_002.update()

# ---- objects
ob_cylinder = bpy.data.objects.new('Cylinder', me_cylinder)
ob_plane = bpy.data.objects.new('Plane', me_plane)
ob_empty = bpy.data.objects.new('Empty', None)
ob_empty_for_parent = bpy.data.objects.new('Empty for parent ', None)
ob_cylinder_002 = bpy.data.objects.new('Cylinder.002', me_cylinder_002)

# ---- transforms, parenting, visibility, modifiers, constraints
ob_cylinder.parent = ob_empty_for_parent
ob_cylinder.matrix_parent_inverse = Matrix(((1.0, -0.0, 0.0, -3.429), (-0.0, 1.0, -0.0, 0.0), (0.0, -0.0, 1.0, -0.0), (-0.0, 0.0, -0.0, 1.0)))
ob_cylinder.location = (3.437, 0.0, 0.0)
ob_cylinder.rotation_euler = (-0.0, 1.571, 0.0)
ob_cylinder.scale = (1.0, 1.0, 2.0)
ob_cylinder.lineart.crease_threshold = 0.0
ob_plane.parent = ob_empty_for_parent
ob_plane.matrix_parent_inverse = Matrix(((1.0, -0.0, 0.0, -3.429), (-0.0, 1.0, -0.0, 0.0), (0.0, -0.0, 1.0, -0.0), (-0.0, 0.0, -0.0, 1.0)))
ob_plane.location = (2.0, 1.093e-08, 0.8799)
ob_plane.scale = (1.72, 0.9991, 1.053)
ob_plane.lineart.crease_threshold = 0.0
_m = ob_plane.modifiers.new('Mirror', 'MIRROR')
_m.use_axis = (False, True, True)
_m.mirror_object = ob_empty
ob_empty.parent = ob_empty_for_parent
ob_empty.matrix_parent_inverse = Matrix(((1.0, -0.0, 0.0, -3.429), (-0.0, 1.0, -0.0, 0.0), (0.0, -0.0, 1.0, -0.0), (-0.0, 0.0, -0.0, 1.0)))
ob_empty.location = (1.574, 0.0, 0.0)
ob_empty.rotation_euler = (0.7854, -0.0, 0.0)
ob_empty.lineart.crease_threshold = 0.0
ob_empty_for_parent.location = (1.045, 0.0, 0.0)
ob_empty_for_parent.rotation_euler = (4.804, -0.0, 0.0)
ob_empty_for_parent.lineart.crease_threshold = 0.0
ob_cylinder_002.parent = ob_empty_for_parent
ob_cylinder_002.matrix_parent_inverse = Matrix(((1.0, -0.0, 0.0, -3.429), (-0.0, 0.6866, 0.7271, 0.0), (0.0, -0.7271, 0.6866, -0.0), (0.0, 0.0, -0.0, 1.0)))
ob_cylinder_002.location = (2.76, 8.903e-15, -2.442e-14)
ob_cylinder_002.rotation_euler = (-0.0, 1.571, 0.0)
ob_cylinder_002.scale = (0.8961, 0.8961, 0.3826)
ob_cylinder_002.lineart.crease_threshold = 0.0

# ---- collection membership
col_collection.objects.link(ob_cylinder)
col_collection.objects.link(ob_plane)
col_collection.objects.link(ob_empty)
col_collection.objects.link(ob_empty_for_parent)
col_collection.objects.link(ob_cylinder_002)

# ---- scene / render settings (as saved in the file)
scene.frame_start = 0; scene.frame_end = 45; scene.frame_set(41)
scene.render.engine = 'BLENDER_EEVEE_NEXT'
scene.cycles.use_denoising = False
scene.cycles.samples = 128
scene.cycles.sampling_pattern = 'TABULATED_SOBOL'
scene.cycles.use_adaptive_sampling = False
scene.cycles.use_light_tree = False
scene.view_settings.view_transform = 'Filmic'
bpy.context.view_layer.update()

# ---- added for rendering (the .blend has no active camera and no usable light): camera, sun
cam_auto = bpy.data.cameras.new('AutoCamera')
cam_auto.lens = 50.0
cam_auto.sensor_width = 36.0
cam_auto.clip_end = 1000.0
ob_auto_camera = bpy.data.objects.new('AutoCamera', cam_auto)
scene.collection.objects.link(ob_auto_camera)
ob_auto_camera.location = (5.51876, -5.29997, 3.53331)
ob_auto_camera.rotation_euler = (1.09748, -7.21219e-08, 0.694738)
scene.camera = ob_auto_camera
light_auto_sun = bpy.data.lights.new('AutoSun', 'SUN')
light_auto_sun.energy = 3.0
light_auto_sun.angle = 0.0523599
ob_auto_sun = bpy.data.objects.new('AutoSun', light_auto_sun)
scene.collection.objects.link(ob_auto_sun)
ob_auto_sun.rotation_euler = (0.872665, 0.174533, 0.523599)
bpy.context.view_layer.update()
